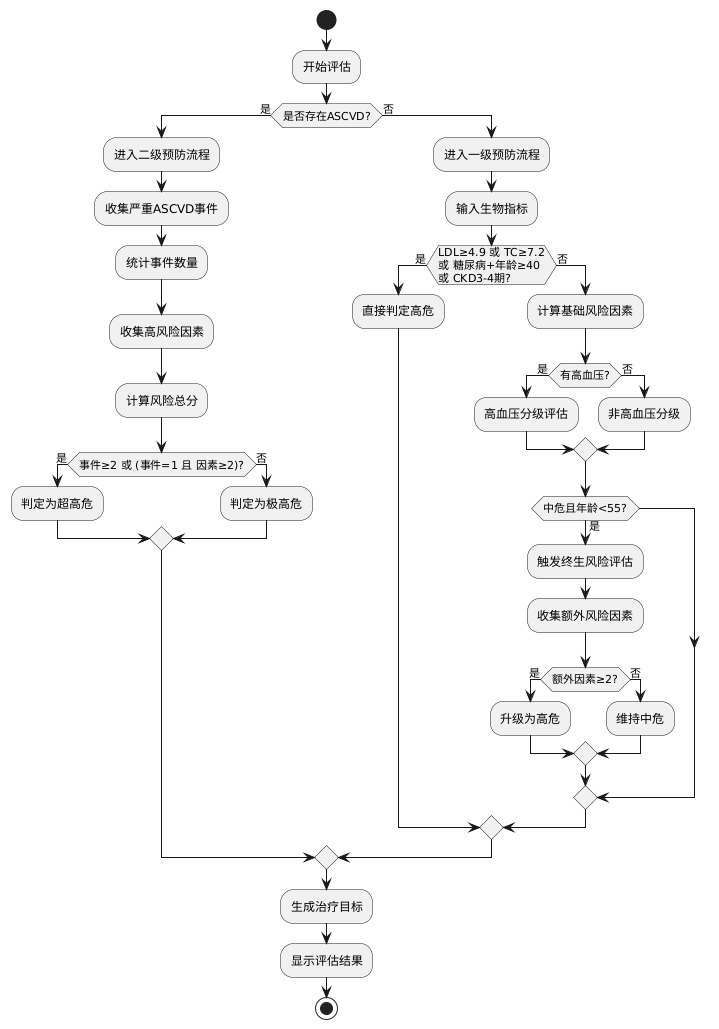

The diagram above was rendered by PlantUML. Its source (embedded in the PNG):
@startuml
start
:开始评估;
if (是否存在ASCVD?) then (是)
  :进入二级预防流程;
  :收集严重ASCVD事件;
  :统计事件数量;
  :收集高风险因素;
  :计算风险总分;
  if (事件≥2 或 (事件=1 且 因素≥2)?) then (是)
    :判定为超高危;
  else (否)
    :判定为极高危;
  endif
else (否)
  :进入一级预防流程;
  :输入生物指标;
  if (LDL≥4.9 或 TC≥7.2\n或 糖尿病+年龄≥40\n或 CKD3-4期?) then (是)
    :直接判定高危;
  else (否)
    :计算基础风险因素;
    if (有高血压?) then (是)
      :高血压分级评估;
    else (否)
      :非高血压分级;
    endif
    if (中危且年龄<55?) then (是)
      :触发终生风险评估;
      :收集额外风险因素;
      if (额外因素≥2?) then (是)
        :升级为高危;
      else (否)
        :维持中危;
      endif
    endif
  endif
endif
:生成治疗目标;
:显示评估结果;
stop
@enduml